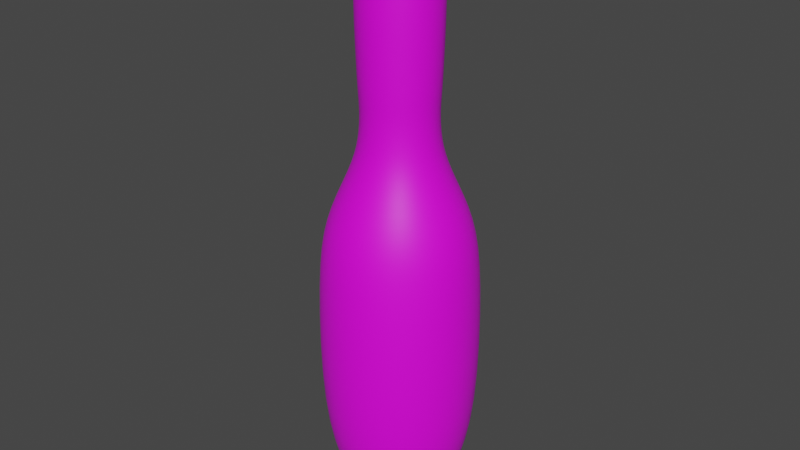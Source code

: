 # Source: bowling_pin.blend  (saved by Blender 2.92.15; exported with 4.5.12 LTS)
import bpy
from mathutils import Matrix  # noqa: F401  (used for matrix-valued properties, if any)

bpy.ops.wm.read_factory_settings(use_empty=True)
scene = bpy.context.scene
scene.name = 'Scene'

# ---- collections
col_collection = bpy.data.collections.new('Collection'); scene.collection.children.link(col_collection)

# ---- images (referenced by path relative to the original .blend; pixels are not part of the script)
import os
ASSET_DIR = os.environ.get("B2B_ASSET_DIR", "")  # directory of the original .blend (textures are referenced by path, not embedded)
HERE = os.path.dirname(os.path.abspath(__file__))  # packed textures are extracted next to this script under _unpacked/

def load_image(name, relpath, width, height, colorspace="sRGB"):
    """Load a texture the original file referenced (path relative to the .blend, or extracted next to this script)."""
    p = next((c for c in (os.path.join(HERE, relpath), os.path.join(ASSET_DIR, relpath)) if relpath and os.path.exists(c)), "")
    if p:
        img = bpy.data.images.load(p, check_existing=True)
        img.name = name
    else:  # same state as the original file: an image datablock whose file is absent (Cycles renders it pink)
        img = bpy.data.images.new(name, width, height)
        img.source = "FILE"
        img.filepath = "//" + (relpath or name)
    img.colorspace_settings.name = colorspace
    return img
img_material_001_base_color = load_image('Material.001 Base Color', '', 1024, 1024, 'sRGB')
img_material_001_base_color_001 = load_image('Material.001 Base Color.001', 'Material.001 Base Color.001.png', 1024, 1024, 'sRGB')

# ---- materials (node trees are filled in below, after node groups)
mat_material_001 = bpy.data.materials.new('Material.001')
mat_material_001.use_transparent_shadow = False

# ---- material node trees
mat_material_001.use_nodes = True; mat_material_001.node_tree.nodes.clear()
_N = mat_material_001.node_tree.nodes; _L = mat_material_001.node_tree.links
n0 = _N.new('ShaderNodeBsdfPrincipled'); n0.name = 'Principled BSDF'; n0.location = (10, 300)
n0.distribution = 'GGX'
n0.subsurface_method = 'BURLEY'
n0.inputs[3].default_value = 1.45
n0.inputs[27].default_value = (0.0, 0.0, 0.0, 1.0)
n0.inputs[28].default_value = 1.0
n1 = _N.new('ShaderNodeOutputMaterial'); n1.name = 'Material Output'; n1.location = (300, 300)
n2 = _N.new('ShaderNodeTexImage'); n2.name = 'Image Texture'; n2.location = (-280, 275)
n2.image = img_material_001_base_color
n3 = _N.new('ShaderNodeTexImage'); n3.name = 'Image Texture.001'; n3.location = (0, 0)
n3.image = img_material_001_base_color_001
_L.new(n0.outputs[0], n1.inputs[0])
_L.new(n2.outputs[0], n0.inputs[0])
n1.is_active_output = True

# ---- world
world_world = bpy.data.worlds.new('World'); scene.world = world_world
world_world.use_nodes = True; world_world.node_tree.nodes.clear()
_N = world_world.node_tree.nodes; _L = world_world.node_tree.links
n0 = _N.new('ShaderNodeOutputWorld'); n0.name = 'World Output'; n0.location = (300, 300)
n1 = _N.new('ShaderNodeBackground'); n1.name = 'Background'; n1.location = (10, 300)
n1.inputs[0].default_value = (0.05088, 0.05088, 0.05088, 1.0)
_L.new(n1.outputs[0], n0.inputs[0])
n0.is_active_output = True
world_world.color = (0.05088, 0.05088, 0.05088)
world_world.use_sun_shadow = False
world_world.sun_shadow_jitter_overblur = 0.0

# ---- meshes
me_cylinder = bpy.data.meshes.new('Cylinder')
me_cylinder.from_pydata([(-2.662e-08, 1.218, 3.753), (4.228e-08, 0.6439, 8.662), (0.2376, 1.194, 3.753), (0.1256, 0.6315, 8.662), (0.466, 1.125, 3.753), (0.2464, 0.5949, 8.662), (0.6766, 1.013, 3.753), (0.3577, 0.5354, 8.662), (0.8611, 0.8611, 3.753), (0.4553, 0.4553, 8.662), (1.013, 0.6766, 3.753), (0.5354, 0.3577, 8.662), (1.125, 0.466, 3.753), (0.5949, 0.2464, 8.662), (1.194, 0.2376, 3.753), (0.6315, 0.1256, 8.662), (1.218, 2.703e-08, 3.753), (0.6439, 1.501e-07, 8.662), (1.194, -0.2376, 3.753), (0.6315, -0.1256, 8.662), (1.125, -0.466, 3.753), (0.5949, -0.2464, 8.662), (1.013, -0.6766, 3.753), (0.5354, -0.3577, 8.662), (0.8611, -0.8611, 3.753), (0.4553, -0.4553, 8.662), (0.6766, -1.013, 3.753), (0.3577, -0.5354, 8.662), (0.466, -1.125, 3.753), (0.2464, -0.5949, 8.662), (0.2376, -1.194, 3.753), (0.1256, -0.6315, 8.662), (-4.234e-07, -1.218, 3.753), (-1.675e-07, -0.6439, 8.662), (-0.2376, -1.194, 3.753), (-0.1256, -0.6315, 8.662), (-0.466, -1.125, 3.753), (-0.2464, -0.5949, 8.662), (-0.6766, -1.013, 3.753), (-0.3577, -0.5354, 8.662), (-0.8611, -0.8611, 3.753), (-0.4553, -0.4553, 8.662), (-1.013, -0.6766, 3.753), (-0.5354, -0.3577, 8.662), (-1.125, -0.466, 3.753), (-0.5949, -0.2464, 8.662), (-1.194, -0.2376, 3.753), (-0.6315, -0.1256, 8.662), (-1.218, 1.111e-06, 3.753), (-0.6439, 7.232e-07, 8.662), (-1.194, 0.2376, 3.753), (-0.6315, 0.1256, 8.662), (-1.125, 0.466, 3.753), (-0.5949, 0.2464, 8.662), (-1.013, 0.6766, 3.753), (-0.5354, 0.3577, 8.662), (-0.8611, 0.8611, 3.753), (-0.4553, 0.4553, 8.662), (-0.6766, 1.013, 3.753), (-0.3577, 0.5354, 8.662), (-0.466, 1.125, 3.753), (-0.2464, 0.5949, 8.662), (-0.2376, 1.194, 3.753), (-0.1256, 0.6315, 8.662), (4.842e-08, 0.5896, 5.712), (0.115, 0.5783, 5.712), (0.2256, 0.5447, 5.712), (0.3276, 0.4902, 5.712), (0.4169, 0.4169, 5.712), (0.4902, 0.3276, 5.712), (0.5447, 0.2256, 5.712), (0.5783, 0.115, 5.712), (0.5896, 1.595e-07, 5.712), (0.5783, -0.115, 5.712), (0.5447, -0.2256, 5.712), (0.4902, -0.3276, 5.712), (0.4169, -0.4169, 5.712), (0.3276, -0.4902, 5.712), (0.2256, -0.5447, 5.712), (0.115, -0.5783, 5.712), (-1.437e-07, -0.5896, 5.712), (-0.115, -0.5783, 5.712), (-0.2256, -0.5447, 5.712), (-0.3276, -0.4902, 5.712), (-0.4169, -0.4169, 5.712), (-0.4902, -0.3276, 5.712), (-0.5447, -0.2256, 5.712), (-0.5783, -0.115, 5.712), (-0.5896, 6.843e-07, 5.712), (-0.5783, 0.115, 5.712), (-0.5447, 0.2256, 5.712), (-0.4902, 0.3276, 5.712), (-0.4169, 0.4169, 5.712), (-0.3276, 0.4902, 5.712), (-0.2256, 0.5447, 5.712), (-0.115, 0.5783, 5.712), (5.296e-08, 0.5549, 6.222), (0.1083, 0.5442, 6.222), (0.2123, 0.5126, 6.222), (0.3083, 0.4614, 6.222), (0.3924, 0.3924, 6.222), (0.4614, 0.3083, 6.222), (0.5126, 0.2123, 6.222), (0.5442, 0.1083, 6.222), (0.5549, 1.683e-07, 6.222), (0.5442, -0.1083, 6.222), (0.5126, -0.2123, 6.222), (0.4614, -0.3083, 6.222), (0.3924, -0.3924, 6.222), (0.3083, -0.4614, 6.222), (0.2123, -0.5126, 6.222), (0.1083, -0.5442, 6.222), (-1.278e-07, -0.5549, 6.222), (-0.1083, -0.5442, 6.222), (-0.2123, -0.5126, 6.222), (-0.3083, -0.4614, 6.222), (-0.3924, -0.3924, 6.222), (-0.4614, -0.3083, 6.222), (-0.5126, -0.2123, 6.222), (-0.5442, -0.1083, 6.222), (-0.5549, 6.622e-07, 6.222), (-0.5442, 0.1083, 6.222), (-0.5126, 0.2123, 6.222), (-0.4614, 0.3083, 6.222), (-0.3924, 0.3924, 6.222), (-0.3083, 0.4614, 6.222), (-0.2123, 0.5126, 6.222), (-0.1082, 0.5442, 6.222), (0.07664, 0.3853, 9.105), (7.09e-08, 0.3928, 9.105), (0.1503, 0.3629, 9.105), (0.2182, 0.3266, 9.105), (0.2778, 0.2778, 9.105), (0.3266, 0.2182, 9.105), (0.3629, 0.1503, 9.105), (0.3853, 0.07664, 9.105), (0.3928, 2.1e-07, 9.105), (0.3853, -0.07664, 9.105), (0.3629, -0.1503, 9.105), (0.3266, -0.2182, 9.105), (0.2778, -0.2778, 9.105), (0.2182, -0.3266, 9.105), (0.1503, -0.3629, 9.105), (0.07664, -0.3853, 9.105), (-5.71e-08, -0.3928, 9.105), (-0.07664, -0.3853, 9.105), (-0.1503, -0.3629, 9.105), (-0.2182, -0.3266, 9.105), (-0.2778, -0.2778, 9.105), (-0.3266, -0.2182, 9.105), (-0.3629, -0.1503, 9.105), (-0.3853, -0.07664, 9.105), (-0.3928, 5.596e-07, 9.105), (-0.3853, 0.07664, 9.105), (-0.3629, 0.1503, 9.105), (-0.3266, 0.2182, 9.105), (-0.2778, 0.2778, 9.105), (-0.2182, 0.3266, 9.105), (-0.1503, 0.3629, 9.105), (-0.07664, 0.3853, 9.105), (0.1514, 0.7613, 5.225), (0.297, 0.7171, 5.225), (0.4312, 0.6454, 5.225), (0.5488, 0.5488, 5.225), (0.6454, 0.4312, 5.225), (0.7171, 0.297, 5.225), (0.7613, 0.1514, 5.225), (0.7762, 1.222e-07, 5.225), (0.7613, -0.1514, 5.225), (0.7171, -0.297, 5.225), (0.6454, -0.4312, 5.225), (0.5488, -0.5488, 5.225), (0.4312, -0.6454, 5.225), (0.297, -0.7171, 5.225), (0.1514, -0.7613, 5.225), (-2.263e-07, -0.7762, 5.225), (-0.1514, -0.7613, 5.225), (-0.297, -0.7171, 5.225), (-0.4312, -0.6454, 5.225), (-0.5488, -0.5488, 5.225), (-0.6454, -0.4312, 5.225), (-0.7171, -0.297, 5.225), (-0.7613, -0.1514, 5.225), (-0.7762, 8.131e-07, 5.225), (-0.7613, 0.1514, 5.225), (-0.7171, 0.297, 5.225), (-0.6454, 0.4312, 5.225), (-0.5488, 0.5488, 5.225), (-0.4312, 0.6454, 5.225), (-0.297, 0.7171, 5.225), (-0.1514, 0.7613, 5.225), (2.663e-08, 0.7762, 5.225), (0.211, 1.061, 4.603), (0.4139, 0.9992, 4.603), (0.6009, 0.8993, 4.603), (0.7648, 0.7648, 4.603), (0.8993, 0.6009, 4.603), (0.9992, 0.4139, 4.603), (1.061, 0.211, 4.603), (1.082, 5.545e-08, 4.603), (1.061, -0.211, 4.603), (0.9992, -0.4139, 4.603), (0.8993, -0.6009, 4.603), (0.7648, -0.7648, 4.603), (0.6009, -0.8993, 4.603), (0.4139, -0.9992, 4.603), (0.211, -1.061, 4.603), (-3.628e-07, -1.082, 4.603), (-0.211, -1.061, 4.603), (-0.4139, -0.9992, 4.603), (-0.6009, -0.8993, 4.603), (-0.7648, -0.7648, 4.603), (-0.8993, -0.6009, 4.603), (-0.9992, -0.4139, 4.603), (-1.061, -0.211, 4.603), (-1.082, 1.018e-06, 4.603), (-1.061, 0.211, 4.603), (-0.9992, 0.4139, 4.603), (-0.8993, 0.6009, 4.603), (-0.7648, 0.7648, 4.603), (-0.6009, 0.8993, 4.603), (-0.4139, 0.9992, 4.603), (-0.211, 1.061, 4.603), (-1.041e-08, 1.082, 4.603), (3.767e-07, 1.218, 1.396), (0.2376, 1.194, 1.396), (0.466, 1.125, 1.396), (0.6766, 1.013, 1.396), (0.8611, 0.8611, 1.396), (1.013, 0.6766, 1.396), (1.125, 0.466, 1.396), (1.194, 0.2376, 1.396), (1.218, 2.703e-08, 1.396), (1.194, -0.2376, 1.396), (1.125, -0.466, 1.396), (1.013, -0.6766, 1.396), (0.8611, -0.8611, 1.396), (0.6766, -1.013, 1.396), (0.466, -1.125, 1.396), (0.2376, -1.194, 1.396), (-2.014e-08, -1.218, 1.396), (-0.2376, -1.194, 1.396), (-0.466, -1.125, 1.396), (-0.6766, -1.013, 1.396), (-0.8611, -0.8611, 1.396), (-1.013, -0.6766, 1.396), (-1.125, -0.466, 1.396), (-1.194, -0.2376, 1.396), (-1.218, 1.111e-06, 1.396), (-1.194, 0.2376, 1.396), (-1.125, 0.466, 1.396), (-1.013, 0.6766, 1.396), (-0.8611, 0.8611, 1.396), (-0.6766, 1.013, 1.396), (-0.466, 1.125, 1.396), (-0.2376, 1.194, 1.396), (5.084e-07, 0.9113, 0.2287), (0.1778, 0.8938, 0.2287), (0.3488, 0.842, 0.2287), (0.5063, 0.7578, 0.2287), (0.6444, 0.6444, 0.2287), (0.7578, 0.5063, 0.2287), (0.842, 0.3488, 0.2287), (0.8938, 0.1778, 0.2287), (0.9113, 9.71e-08, 0.2287), (0.8938, -0.1778, 0.2287), (0.842, -0.3488, 0.2287), (0.7578, -0.5063, 0.2287), (0.6444, -0.6444, 0.2287), (0.5063, -0.7578, 0.2287), (0.3488, -0.842, 0.2287), (0.1778, -0.8938, 0.2287), (2.115e-07, -0.9113, 0.2287), (-0.1778, -0.8938, 0.2287), (-0.3488, -0.842, 0.2287), (-0.5063, -0.7578, 0.2287), (-0.6444, -0.6444, 0.2287), (-0.7578, -0.5063, 0.2287), (-0.842, -0.3488, 0.2287), (-0.8938, -0.1778, 0.2287), (-0.9113, 9.083e-07, 0.2287), (-0.8938, 0.1778, 0.2287), (-0.842, 0.3488, 0.2287), (-0.7578, 0.5063, 0.2287), (-0.6444, 0.6444, 0.2287), (-0.5063, 0.7578, 0.2287), (-0.3488, 0.842, 0.2287), (-0.1778, 0.8938, 0.2287), (8.213e-07, 0.6068, -0.1256), (0.1184, 0.5951, -0.1256), (0.2322, 0.5606, -0.1256), (0.3371, 0.5045, -0.1256), (0.429, 0.429, -0.1256), (0.5045, 0.3371, -0.1256), (0.5606, 0.2322, -0.1256), (0.5951, 0.1184, -0.1256), (0.6068, 1.524e-07, -0.1256), (0.5951, -0.1184, -0.1256), (0.5606, -0.2322, -0.1256), (0.5045, -0.3371, -0.1256), (0.429, -0.429, -0.1256), (0.3371, -0.5045, -0.1256), (0.2322, -0.5606, -0.1256), (0.1184, -0.5951, -0.1256), (6.236e-07, -0.6068, -0.1256), (-0.1184, -0.5951, -0.1256), (-0.2322, -0.5606, -0.1256), (-0.3371, -0.5045, -0.1256), (-0.429, -0.429, -0.1256), (-0.5045, -0.3371, -0.1256), (-0.5606, -0.2322, -0.1256), (-0.5951, -0.1184, -0.1256), (-0.6067, 6.925e-07, -0.1256), (-0.5951, 0.1184, -0.1256), (-0.5606, 0.2322, -0.1256), (-0.5045, 0.3371, -0.1256), (-0.429, 0.429, -0.1256), (-0.3371, 0.5045, -0.1256), (-0.2322, 0.5606, -0.1256), (-0.1184, 0.5951, -0.1256), (5.029e-08, 0.5771, 6.496), (4.762e-08, 0.5994, 6.982), (0.1169, 0.5879, 6.982), (0.1126, 0.566, 6.496), (0.2294, 0.5538, 6.982), (0.2209, 0.5332, 6.496), (0.333, 0.4984, 6.982), (0.3206, 0.4799, 6.496), (0.4238, 0.4238, 6.982), (0.4081, 0.4081, 6.496), (0.4984, 0.333, 6.982), (0.4799, 0.3206, 6.496), (0.5538, 0.2294, 6.982), (0.5332, 0.2209, 6.496), (0.5879, 0.1169, 6.982), (0.566, 0.1126, 6.496), (0.5994, 1.592e-07, 6.982), (0.5771, 1.638e-07, 6.496), (0.5879, -0.1169, 6.982), (0.566, -0.1126, 6.496), (0.5538, -0.2294, 6.982), (0.5332, -0.2209, 6.496), (0.4984, -0.333, 6.982), (0.4799, -0.3206, 6.496), (0.4238, -0.4238, 6.982), (0.4081, -0.4081, 6.496), (0.333, -0.4984, 6.982), (0.3206, -0.4799, 6.496), (0.2294, -0.5538, 6.982), (0.2209, -0.5332, 6.496), (0.1169, -0.5879, 6.982), (0.1126, -0.566, 6.496), (-1.477e-07, -0.5994, 6.982), (-1.378e-07, -0.5771, 6.496), (-0.1169, -0.5879, 6.982), (-0.1126, -0.566, 6.496), (-0.2294, -0.5538, 6.982), (-0.2209, -0.5332, 6.496), (-0.333, -0.4984, 6.982), (-0.3206, -0.4799, 6.496), (-0.4238, -0.4238, 6.982), (-0.4081, -0.4081, 6.496), (-0.4984, -0.333, 6.982), (-0.4799, -0.3206, 6.496), (-0.5538, -0.2294, 6.982), (-0.5332, -0.2209, 6.496), (-0.5879, -0.1169, 6.982), (-0.566, -0.1126, 6.496), (-0.5994, 6.927e-07, 6.982), (-0.5771, 6.775e-07, 6.496), (-0.5879, 0.1169, 6.982), (-0.566, 0.1126, 6.496), (-0.5538, 0.2294, 6.982), (-0.5332, 0.2209, 6.496), (-0.4984, 0.333, 6.982), (-0.4799, 0.3206, 6.496), (-0.4238, 0.4238, 6.982), (-0.4081, 0.4081, 6.496), (-0.333, 0.4984, 6.982), (-0.3206, 0.4799, 6.496), (-0.2294, 0.5538, 6.982), (-0.2209, 0.5332, 6.496), (-0.1169, 0.5879, 6.982), (-0.1126, 0.566, 6.496)], [], [(321, 1, 3, 322), (322, 3, 5, 324), (324, 5, 7, 326), (326, 7, 9, 328), (328, 9, 11, 330), (330, 11, 13, 332), (332, 13, 15, 334), (334, 15, 17, 336), (336, 17, 19, 338), (338, 19, 21, 340), (340, 21, 23, 342), (342, 23, 25, 344), (344, 25, 27, 346), (346, 27, 29, 348), (348, 29, 31, 350), (350, 31, 33, 352), (352, 33, 35, 354), (354, 35, 37, 356), (356, 37, 39, 358), (358, 39, 41, 360), (360, 41, 43, 362), (362, 43, 45, 364), (364, 45, 47, 366), (366, 47, 49, 368), (368, 49, 51, 370), (370, 51, 53, 372), (372, 53, 55, 374), (374, 55, 57, 376), (376, 57, 59, 378), (15, 13, 134, 135), (378, 59, 61, 380), (380, 61, 63, 382), (30, 32, 240, 239), (190, 95, 64, 191), (189, 94, 95, 190), (188, 93, 94, 189), (187, 92, 93, 188), (186, 91, 92, 187), (185, 90, 91, 186), (184, 89, 90, 185), (183, 88, 89, 184), (182, 87, 88, 183), (181, 86, 87, 182), (180, 85, 86, 181), (179, 84, 85, 180), (178, 83, 84, 179), (177, 82, 83, 178), (176, 81, 82, 177), (175, 80, 81, 176), (174, 79, 80, 175), (173, 78, 79, 174), (172, 77, 78, 173), (171, 76, 77, 172), (170, 75, 76, 171), (169, 74, 75, 170), (168, 73, 74, 169), (167, 72, 73, 168), (166, 71, 72, 167), (165, 70, 71, 166), (164, 69, 70, 165), (163, 68, 69, 164), (162, 67, 68, 163), (161, 66, 67, 162), (160, 65, 66, 161), (191, 64, 65, 160), (95, 127, 96, 64), (94, 126, 127, 95), (93, 125, 126, 94), (92, 124, 125, 93), (91, 123, 124, 92), (90, 122, 123, 91), (89, 121, 122, 90), (88, 120, 121, 89), (87, 119, 120, 88), (86, 118, 119, 87), (85, 117, 118, 86), (84, 116, 117, 85), (83, 115, 116, 84), (82, 114, 115, 83), (81, 113, 114, 82), (80, 112, 113, 81), (79, 111, 112, 80), (78, 110, 111, 79), (77, 109, 110, 78), (76, 108, 109, 77), (75, 107, 108, 76), (74, 106, 107, 75), (73, 105, 106, 74), (72, 104, 105, 73), (71, 103, 104, 72), (70, 102, 103, 71), (69, 101, 102, 70), (68, 100, 101, 69), (67, 99, 100, 68), (66, 98, 99, 67), (65, 97, 98, 66), (64, 96, 97, 65), (128, 129, 159, 158, 157, 156, 155, 154, 153, 152, 151, 150, 149, 148, 147, 146, 145, 144, 143, 142, 141, 140, 139, 138, 137, 136, 135, 134, 133, 132, 131, 130), (33, 31, 143, 144), (51, 49, 152, 153), (7, 5, 130, 131), (25, 23, 139, 140), (43, 41, 148, 149), (61, 59, 157, 158), (17, 15, 135, 136), (35, 33, 144, 145), (53, 51, 153, 154), (9, 7, 131, 132), (27, 25, 140, 141), (45, 43, 149, 150), (63, 61, 158, 159), (19, 17, 136, 137), (37, 35, 145, 146), (55, 53, 154, 155), (11, 9, 132, 133), (29, 27, 141, 142), (47, 45, 150, 151), (3, 1, 129, 128), (1, 63, 159, 129), (21, 19, 137, 138), (39, 37, 146, 147), (57, 55, 155, 156), (13, 11, 133, 134), (31, 29, 142, 143), (49, 47, 151, 152), (5, 3, 128, 130), (23, 21, 138, 139), (41, 39, 147, 148), (59, 57, 156, 157), (223, 191, 160, 192), (192, 160, 161, 193), (193, 161, 162, 194), (194, 162, 163, 195), (195, 163, 164, 196), (196, 164, 165, 197), (197, 165, 166, 198), (198, 166, 167, 199), (199, 167, 168, 200), (200, 168, 169, 201), (201, 169, 170, 202), (202, 170, 171, 203), (203, 171, 172, 204), (204, 172, 173, 205), (205, 173, 174, 206), (206, 174, 175, 207), (207, 175, 176, 208), (208, 176, 177, 209), (209, 177, 178, 210), (210, 178, 179, 211), (211, 179, 180, 212), (212, 180, 181, 213), (213, 181, 182, 214), (214, 182, 183, 215), (215, 183, 184, 216), (216, 184, 185, 217), (217, 185, 186, 218), (218, 186, 187, 219), (219, 187, 188, 220), (220, 188, 189, 221), (221, 189, 190, 222), (222, 190, 191, 223), (62, 222, 223, 0), (60, 221, 222, 62), (58, 220, 221, 60), (56, 219, 220, 58), (54, 218, 219, 56), (52, 217, 218, 54), (50, 216, 217, 52), (48, 215, 216, 50), (46, 214, 215, 48), (44, 213, 214, 46), (42, 212, 213, 44), (40, 211, 212, 42), (38, 210, 211, 40), (36, 209, 210, 38), (34, 208, 209, 36), (32, 207, 208, 34), (30, 206, 207, 32), (28, 205, 206, 30), (26, 204, 205, 28), (24, 203, 204, 26), (22, 202, 203, 24), (20, 201, 202, 22), (18, 200, 201, 20), (16, 199, 200, 18), (14, 198, 199, 16), (12, 197, 198, 14), (10, 196, 197, 12), (8, 195, 196, 10), (6, 194, 195, 8), (4, 193, 194, 6), (2, 192, 193, 4), (0, 223, 192, 2), (243, 244, 276, 275), (48, 50, 249, 248), (4, 6, 227, 226), (22, 24, 236, 235), (40, 42, 245, 244), (58, 60, 254, 253), (14, 16, 232, 231), (32, 34, 241, 240), (50, 52, 250, 249), (6, 8, 228, 227), (24, 26, 237, 236), (42, 44, 246, 245), (60, 62, 255, 254), (16, 18, 233, 232), (34, 36, 242, 241), (52, 54, 251, 250), (8, 10, 229, 228), (26, 28, 238, 237), (44, 46, 247, 246), (0, 2, 225, 224), (62, 0, 224, 255), (18, 20, 234, 233), (36, 38, 243, 242), (54, 56, 252, 251), (10, 12, 230, 229), (28, 30, 239, 238), (46, 48, 248, 247), (2, 4, 226, 225), (20, 22, 235, 234), (38, 40, 244, 243), (56, 58, 253, 252), (12, 14, 231, 230), (278, 279, 311, 310), (230, 231, 263, 262), (244, 245, 277, 276), (231, 232, 264, 263), (245, 246, 278, 277), (232, 233, 265, 264), (246, 247, 279, 278), (233, 234, 266, 265), (247, 248, 280, 279), (234, 235, 267, 266), (248, 249, 281, 280), (235, 236, 268, 267), (249, 250, 282, 281), (236, 237, 269, 268), (250, 251, 283, 282), (237, 238, 270, 269), (224, 225, 257, 256), (251, 252, 284, 283), (238, 239, 271, 270), (225, 226, 258, 257), (252, 253, 285, 284), (239, 240, 272, 271), (226, 227, 259, 258), (253, 254, 286, 285), (240, 241, 273, 272), (227, 228, 260, 259), (254, 255, 287, 286), (241, 242, 274, 273), (228, 229, 261, 260), (255, 224, 256, 287), (242, 243, 275, 274), (229, 230, 262, 261), (288, 289, 290, 291, 292, 293, 294, 295, 296, 297, 298, 299, 300, 301, 302, 303, 304, 305, 306, 307, 308, 309, 310, 311, 312, 313, 314, 315, 316, 317, 318, 319), (265, 266, 298, 297), (279, 280, 312, 311), (266, 267, 299, 298), (280, 281, 313, 312), (267, 268, 300, 299), (281, 282, 314, 313), (268, 269, 301, 300), (282, 283, 315, 314), (269, 270, 302, 301), (256, 257, 289, 288), (283, 284, 316, 315), (270, 271, 303, 302), (257, 258, 290, 289), (284, 285, 317, 316), (271, 272, 304, 303), (258, 259, 291, 290), (285, 286, 318, 317), (272, 273, 305, 304), (259, 260, 292, 291), (286, 287, 319, 318), (273, 274, 306, 305), (260, 261, 293, 292), (287, 256, 288, 319), (274, 275, 307, 306), (261, 262, 294, 293), (275, 276, 308, 307), (262, 263, 295, 294), (276, 277, 309, 308), (263, 264, 296, 295), (277, 278, 310, 309), (264, 265, 297, 296), (127, 383, 320, 96), (383, 382, 321, 320), (126, 381, 383, 127), (381, 380, 382, 383), (125, 379, 381, 126), (379, 378, 380, 381), (124, 377, 379, 125), (377, 376, 378, 379), (123, 375, 377, 124), (375, 374, 376, 377), (122, 373, 375, 123), (373, 372, 374, 375), (121, 371, 373, 122), (371, 370, 372, 373), (120, 369, 371, 121), (369, 368, 370, 371), (119, 367, 369, 120), (367, 366, 368, 369), (118, 365, 367, 119), (365, 364, 366, 367), (117, 363, 365, 118), (363, 362, 364, 365), (116, 361, 363, 117), (361, 360, 362, 363), (115, 359, 361, 116), (359, 358, 360, 361), (114, 357, 359, 115), (357, 356, 358, 359), (113, 355, 357, 114), (355, 354, 356, 357), (112, 353, 355, 113), (353, 352, 354, 355), (111, 351, 353, 112), (351, 350, 352, 353), (110, 349, 351, 111), (349, 348, 350, 351), (109, 347, 349, 110), (347, 346, 348, 349), (108, 345, 347, 109), (345, 344, 346, 347), (107, 343, 345, 108), (343, 342, 344, 345), (106, 341, 343, 107), (341, 340, 342, 343), (105, 339, 341, 106), (339, 338, 340, 341), (104, 337, 339, 105), (337, 336, 338, 339), (103, 335, 337, 104), (335, 334, 336, 337), (102, 333, 335, 103), (333, 332, 334, 335), (101, 331, 333, 102), (331, 330, 332, 333), (100, 329, 331, 101), (329, 328, 330, 331), (99, 327, 329, 100), (327, 326, 328, 329), (98, 325, 327, 99), (325, 324, 326, 327), (97, 323, 325, 98), (323, 322, 324, 325), (96, 320, 323, 97), (320, 321, 322, 323), (382, 63, 1, 321)])
me_cylinder.polygons.foreach_set('use_smooth', [True] * 354)
_uv = me_cylinder.uv_layers.new(name='UVMap')
_uv.uv.foreach_set('vector', [0.2587, 0.8128, 0.261, 0.9331, 0.2396, 0.9331, 0.2387, 0.8128, 0.2387, 0.8128, 0.2396, 0.9331, 0.2177, 0.9331, 0.2184, 0.8128, 0.2184, 0.8128, 0.2177, 0.9331, 0.1963, 0.9331, 0.1984, 0.8129, 0.1984, 0.8129, 0.1963, 0.9331, 0.1761, 0.9332, 0.1797, 0.8129, 0.1797, 0.8129, 0.1761, 0.9332, 0.158, 0.9333, 0.1627, 0.8131, 0.1561, 0.8178, 0.158, 0.9383, 0.1425, 0.9376, 0.1418, 0.8172, 0.1418, 0.8172, 0.1425, 0.9376, 0.1244, 0.9369, 0.1249, 0.8165, 0.1249, 0.8165, 0.1244, 0.9369, 0.1042, 0.9361, 0.1061, 0.8158, 0.1061, 0.8158, 0.1042, 0.9361, 0.08278, 0.9353, 0.08616, 0.8151, 0.08616, 0.8151, 0.08278, 0.9353, 0.06094, 0.9346, 0.06583, 0.8144, 0.06583, 0.8144, 0.06094, 0.9346, 0.03952, 0.9339, 0.04589, 0.8138, 0.04589, 0.8138, 0.03952, 0.9339, 0.01935, 0.9333, 0.02711, 0.8132, 0.02711, 0.8132, 0.01935, 0.9333, 0.001186, 0.9327, 0.01021, 0.8127, 0.8526, 0.1265, 0.8586, 0.2468, 0.8431, 0.2466, 0.8382, 0.1264, 0.8382, 0.1264, 0.8431, 0.2466, 0.825, 0.2465, 0.8213, 0.1263, 0.8213, 0.1263, 0.825, 0.2465, 0.8048, 0.2465, 0.8025, 0.1262, 0.8025, 0.1262, 0.8048, 0.2465, 0.7833, 0.2464, 0.7826, 0.1262, 0.7826, 0.1262, 0.7833, 0.2464, 0.7615, 0.2464, 0.7622, 0.1262, 0.7622, 0.1262, 0.7615, 0.2464, 0.7401, 0.2465, 0.7423, 0.1262, 0.7423, 0.1262, 0.7401, 0.2465, 0.7199, 0.2465, 0.7235, 0.1263, 0.7235, 0.1263, 0.7199, 0.2465, 0.7017, 0.2466, 0.7066, 0.1264, 0.7066, 0.1264, 0.7017, 0.2466, 0.6863, 0.2468, 0.6922, 0.1265, 0.8635, 0.1203, 0.8586, 0.0, 0.8767, 0.0001043, 0.8804, 0.1204, 0.8804, 0.1204, 0.8767, 0.0001043, 0.8969, 0.0001761, 0.8992, 0.1204, 0.8992, 0.1204, 0.8969, 0.0001761, 0.9184, 0.0002128, 0.9191, 0.1205, 0.9191, 0.1205, 0.9184, 0.0002128, 0.9402, 0.0002128, 0.9395, 0.1205, 0.9395, 0.1205, 0.9402, 0.0002128, 0.9616, 0.0001761, 0.9594, 0.1204, 0.9594, 0.1204, 0.9616, 0.0001761, 0.9818, 0.0001043, 0.9782, 0.1204, 0.9782, 0.1204, 0.9818, 0.0001043, 1.0, 0.0, 0.9951, 0.1203, 0.7479, 0.8569, 0.7277, 0.8485, 0.7482, 0.8102, 0.7605, 0.8153, 0.3088, 0.8131, 0.3148, 0.9333, 0.2994, 0.9332, 0.2944, 0.8129, 0.2944, 0.8129, 0.2994, 0.9332, 0.2812, 0.9331, 0.2775, 0.8129, 0.407, 0.3874, 0.4452, 0.3875, 0.4452, 0.5563, 0.407, 0.5562, 0.2918, 0.6867, 0.2766, 0.7219, 0.2581, 0.7219, 0.2675, 0.6866, 0.06782, 0.123, 0.0963, 0.1382, 0.08865, 0.1567, 0.05774, 0.1473, 0.08245, 0.1011, 0.1074, 0.1216, 0.0963, 0.1382, 0.06782, 0.123, 0.1011, 0.08245, 0.1216, 0.1074, 0.1074, 0.1216, 0.08245, 0.1011, 0.9683, 0.2466, 0.9589, 0.2114, 0.9774, 0.2113, 0.9926, 0.2465, 0.9425, 0.2466, 0.9393, 0.2114, 0.9589, 0.2114, 0.9683, 0.2466, 0.9161, 0.2466, 0.9193, 0.2114, 0.9393, 0.2114, 0.9425, 0.2466, 0.8903, 0.2466, 0.8997, 0.2114, 0.9193, 0.2114, 0.9161, 0.2466, 0.866, 0.2465, 0.8812, 0.2113, 0.8997, 0.2114, 0.8903, 0.2466, 0.2497, 0.06782, 0.2344, 0.0963, 0.2159, 0.08865, 0.2253, 0.05774, 0.2716, 0.08245, 0.2511, 0.1074, 0.2344, 0.0963, 0.2497, 0.06782, 0.2902, 0.1011, 0.2652, 0.1216, 0.2511, 0.1074, 0.2716, 0.08245, 0.7334, 4.414e-05, 0.7428, 0.03525, 0.7243, 0.03531, 0.7091, 0.0001307, 0.7593, 0.0, 0.7624, 0.03521, 0.7428, 0.03525, 0.7334, 4.414e-05, 0.7856, 0.0, 0.7824, 0.03521, 0.7624, 0.03521, 0.7593, 0.0, 0.8114, 4.417e-05, 0.802, 0.03525, 0.7824, 0.03521, 0.7856, 0.0, 0.8358, 0.0001308, 0.8205, 0.03531, 0.802, 0.03525, 0.8114, 4.417e-05, 0.3048, 0.2497, 0.2763, 0.2344, 0.284, 0.2159, 0.3149, 0.2253, 0.2902, 0.2716, 0.2652, 0.2511, 0.2763, 0.2344, 0.3048, 0.2497, 0.2716, 0.2902, 0.2511, 0.2652, 0.2652, 0.2511, 0.2902, 0.2716, 0.04135, 0.6874, 0.04951, 0.7229, 0.03104, 0.7223, 0.01703, 0.6866, 0.06717, 0.6882, 0.06912, 0.7235, 0.04951, 0.7229, 0.04135, 0.6874, 0.09349, 0.6891, 0.08912, 0.7242, 0.06912, 0.7235, 0.06717, 0.6882, 0.1193, 0.6901, 0.1087, 0.7249, 0.08912, 0.7242, 0.09349, 0.6891, 0.1436, 0.691, 0.1272, 0.7256, 0.1087, 0.7249, 0.1193, 0.6901, 0.123, 0.3048, 0.1382, 0.2763, 0.1567, 0.284, 0.1473, 0.3149, 0.1011, 0.2902, 0.1216, 0.2652, 0.1382, 0.2763, 0.123, 0.3048, 0.08245, 0.2716, 0.1074, 0.2511, 0.1216, 0.2652, 0.1011, 0.2902, 0.1895, 0.6867, 0.1989, 0.7219, 0.1804, 0.722, 0.1651, 0.6868, 0.2153, 0.6866, 0.2185, 0.7219, 0.1989, 0.7219, 0.1895, 0.6867, 0.2416, 0.6866, 0.2385, 0.7218, 0.2185, 0.7219, 0.2153, 0.6866, 0.2675, 0.6866, 0.2581, 0.7219, 0.2385, 0.7218, 0.2416, 0.6866, 0.2766, 0.7219, 0.2738, 0.7585, 0.2564, 0.7584, 0.2581, 0.7219, 0.2932, 0.722, 0.2895, 0.7585, 0.2738, 0.7585, 0.2766, 0.7219, 0.3074, 0.7221, 0.3028, 0.7586, 0.2895, 0.7585, 0.2932, 0.722, 0.9774, 0.2113, 0.9746, 0.1748, 0.9902, 0.1747, 0.994, 0.2112, 0.9589, 0.2114, 0.9572, 0.1748, 0.9746, 0.1748, 0.9774, 0.2113, 0.9393, 0.2114, 0.9387, 0.1749, 0.9572, 0.1748, 0.9589, 0.2114, 0.9193, 0.2114, 0.9199, 0.1749, 0.9387, 0.1749, 0.9393, 0.2114, 0.8997, 0.2114, 0.9014, 0.1748, 0.9199, 0.1749, 0.9193, 0.2114, 0.8812, 0.2113, 0.884, 0.1748, 0.9014, 0.1748, 0.8997, 0.2114, 0.8645, 0.2112, 0.8684, 0.1747, 0.884, 0.1748, 0.8812, 0.2113, 0.7077, 0.03541, 0.7115, 0.07196, 0.6982, 0.07208, 0.6935, 0.03553, 0.7243, 0.03531, 0.7271, 0.07187, 0.7115, 0.07196, 0.7077, 0.03541, 0.7428, 0.03525, 0.7445, 0.07181, 0.7271, 0.07187, 0.7243, 0.03531, 0.7624, 0.03521, 0.763, 0.07178, 0.7445, 0.07181, 0.7428, 0.03525, 0.7824, 0.03521, 0.7818, 0.07178, 0.763, 0.07178, 0.7624, 0.03521, 0.802, 0.03525, 0.8003, 0.07181, 0.7818, 0.07178, 0.7824, 0.03521, 0.8205, 0.03531, 0.8177, 0.07187, 0.8003, 0.07181, 0.802, 0.03525, 0.8372, 0.03541, 0.8334, 0.07196, 0.8177, 0.07187, 0.8205, 0.03531, 0.01441, 0.7218, 0.01696, 0.7585, 0.003651, 0.7582, 0.0002638, 0.7215, 0.03104, 0.7223, 0.03261, 0.7589, 0.01696, 0.7585, 0.01441, 0.7218, 0.04951, 0.7229, 0.05, 0.7595, 0.03261, 0.7589, 0.03104, 0.7223, 0.06912, 0.7235, 0.06846, 0.7601, 0.05, 0.7595, 0.04951, 0.7229, 0.08912, 0.7242, 0.08727, 0.7607, 0.06846, 0.7601, 0.06912, 0.7235, 0.1087, 0.7249, 0.1057, 0.7614, 0.08727, 0.7607, 0.08912, 0.7242, 0.1272, 0.7256, 0.1231, 0.7621, 0.1057, 0.7614, 0.1087, 0.7249, 0.1438, 0.7263, 0.1388, 0.7627, 0.1231, 0.7621, 0.1272, 0.7256, 0.158, 0.7269, 0.1521, 0.7633, 0.1388, 0.7627, 0.1438, 0.7263, 0.1804, 0.722, 0.1832, 0.7585, 0.1676, 0.7586, 0.1637, 0.7221, 0.1989, 0.7219, 0.2006, 0.7585, 0.1832, 0.7585, 0.1804, 0.722, 0.2185, 0.7219, 0.2191, 0.7584, 0.2006, 0.7585, 0.1989, 0.7219, 0.2385, 0.7218, 0.2379, 0.7584, 0.2191, 0.7584, 0.2185, 0.7219, 0.2581, 0.7219, 0.2564, 0.7584, 0.2379, 0.7584, 0.2385, 0.7218, 0.7126, 0.7569, 0.7126, 0.7436, 0.7152, 0.7305, 0.7203, 0.7182, 0.7277, 0.7071, 0.7371, 0.6977, 0.7482, 0.6903, 0.7605, 0.6852, 0.7736, 0.6826, 0.7869, 0.6826, 0.8, 0.6852, 0.8123, 0.6903, 0.8234, 0.6977, 0.8328, 0.7071, 0.8402, 0.7182, 0.8453, 0.7305, 0.8479, 0.7436, 0.8479, 0.7569, 0.8453, 0.77, 0.8402, 0.7823, 0.8328, 0.7934, 0.8234, 0.8028, 0.8123, 0.8102, 0.8, 0.8153, 0.7869, 0.8179, 0.7736, 0.8179, 0.7605, 0.8153, 0.7482, 0.8102, 0.7371, 0.8028, 0.7277, 0.7934, 0.7203, 0.7823, 0.7152, 0.77, 0.8912, 0.7612, 0.8869, 0.7826, 0.8453, 0.77, 0.8479, 0.7569, 0.7693, 0.6393, 0.7912, 0.6393, 0.7869, 0.6826, 0.7736, 0.6826, 0.6819, 0.8028, 0.6736, 0.7826, 0.7152, 0.77, 0.7203, 0.7823, 0.851, 0.8364, 0.8328, 0.8485, 0.8123, 0.8102, 0.8234, 0.8028, 0.851, 0.6641, 0.8664, 0.6795, 0.8328, 0.7071, 0.8234, 0.6977, 0.6819, 0.6977, 0.6941, 0.6795, 0.7277, 0.7071, 0.7203, 0.7182, 0.7693, 0.8612, 0.7479, 0.8569, 0.7605, 0.8153, 0.7736, 0.8179, 0.8912, 0.7393, 0.8912, 0.7612, 0.8479, 0.7569, 0.8479, 0.7436, 0.7479, 0.6436, 0.7693, 0.6393, 0.7736, 0.6826, 0.7605, 0.6852, 0.6941, 0.821, 0.6819, 0.8028, 0.7203, 0.7823, 0.7277, 0.7934, 0.8664, 0.821, 0.851, 0.8364, 0.8234, 0.8028, 0.8328, 0.7934, 0.8328, 0.6519, 0.851, 0.6641, 0.8234, 0.6977, 0.8123, 0.6903, 0.6736, 0.7179, 0.6819, 0.6977, 0.7203, 0.7182, 0.7152, 0.7305, 0.7912, 0.8612, 0.7693, 0.8612, 0.7736, 0.8179, 0.7869, 0.8179, 0.8869, 0.7179, 0.8912, 0.7393, 0.8479, 0.7436, 0.8453, 0.7305, 0.7277, 0.6519, 0.7479, 0.6436, 0.7605, 0.6852, 0.7482, 0.6903, 0.7095, 0.8364, 0.6941, 0.821, 0.7277, 0.7934, 0.7371, 0.8028, 0.8785, 0.8028, 0.8664, 0.821, 0.8328, 0.7934, 0.8402, 0.7823, 0.8126, 0.6436, 0.8328, 0.6519, 0.8123, 0.6903, 0.8, 0.6852, 0.6693, 0.7612, 0.6693, 0.7393, 0.7126, 0.7436, 0.7126, 0.7569, 0.6693, 0.7393, 0.6736, 0.7179, 0.7152, 0.7305, 0.7126, 0.7436, 0.8126, 0.8569, 0.7912, 0.8612, 0.7869, 0.8179, 0.8, 0.8153, 0.8785, 0.6977, 0.8869, 0.7179, 0.8453, 0.7305, 0.8402, 0.7182, 0.7095, 0.6641, 0.7277, 0.6519, 0.7482, 0.6903, 0.7371, 0.6977, 0.7277, 0.8485, 0.7095, 0.8364, 0.7371, 0.8028, 0.7482, 0.8102, 0.8869, 0.7826, 0.8785, 0.8028, 0.8402, 0.7823, 0.8453, 0.77, 0.7912, 0.6393, 0.8126, 0.6436, 0.8, 0.6852, 0.7869, 0.6826, 0.6736, 0.7826, 0.6693, 0.7612, 0.7126, 0.7569, 0.7152, 0.77, 0.8328, 0.8485, 0.8126, 0.8569, 0.8, 0.8153, 0.8123, 0.8102, 0.8664, 0.6795, 0.8785, 0.6977, 0.8402, 0.7182, 0.8328, 0.7071, 0.6941, 0.6795, 0.7095, 0.6641, 0.7371, 0.6977, 0.7277, 0.7071, 0.0, 0.168, 0.0526, 0.1731, 0.0526, 0.1995, 0.0, 0.2047, 0.0, 0.2047, 0.0526, 0.1995, 0.05774, 0.2253, 0.00716, 0.2407, 0.00716, 0.2407, 0.05774, 0.2253, 0.06782, 0.2497, 0.0212, 0.2746, 0.0212, 0.2746, 0.06782, 0.2497, 0.08245, 0.2716, 0.04159, 0.3051, 0.04159, 0.3051, 0.08245, 0.2716, 0.1011, 0.2902, 0.06755, 0.331, 0.06755, 0.331, 0.1011, 0.2902, 0.123, 0.3048, 0.09806, 0.3514, 0.09806, 0.3514, 0.123, 0.3048, 0.1473, 0.3149, 0.132, 0.3655, 0.132, 0.3655, 0.1473, 0.3149, 0.1731, 0.32, 0.168, 0.3726, 0.168, 0.3726, 0.1731, 0.32, 0.1995, 0.32, 0.2047, 0.3726, 0.2047, 0.3726, 0.1995, 0.32, 0.2253, 0.3149, 0.2407, 0.3655, 0.2407, 0.3655, 0.2253, 0.3149, 0.2497, 0.3048, 0.2746, 0.3514, 0.2746, 0.3514, 0.2497, 0.3048, 0.2716, 0.2902, 0.3051, 0.331, 0.3051, 0.331, 0.2716, 0.2902, 0.2902, 0.2716, 0.331, 0.3051, 0.331, 0.3051, 0.2902, 0.2716, 0.3048, 0.2497, 0.3514, 0.2746, 0.3514, 0.2746, 0.3048, 0.2497, 0.3149, 0.2253, 0.3655, 0.2407, 0.3655, 0.2407, 0.3149, 0.2253, 0.32, 0.1995, 0.3726, 0.2047, 0.3726, 0.2047, 0.32, 0.1995, 0.32, 0.1731, 0.3726, 0.168, 0.3726, 0.168, 0.32, 0.1731, 0.3149, 0.1473, 0.3655, 0.132, 0.3655, 0.132, 0.3149, 0.1473, 0.3048, 0.123, 0.3514, 0.09806, 0.3514, 0.09806, 0.3048, 0.123, 0.2902, 0.1011, 0.331, 0.06755, 0.331, 0.06755, 0.2902, 0.1011, 0.2716, 0.08245, 0.3051, 0.04159, 0.3051, 0.04159, 0.2716, 0.08245, 0.2497, 0.06782, 0.2746, 0.0212, 0.2746, 0.0212, 0.2497, 0.06782, 0.2253, 0.05774, 0.2407, 0.00716, 0.2407, 0.00716, 0.2253, 0.05774, 0.1995, 0.0526, 0.2047, 0.0, 0.2047, 0.0, 0.1995, 0.0526, 0.1731, 0.0526, 0.168, 0.0, 0.168, 0.0, 0.1731, 0.0526, 0.1473, 0.05774, 0.132, 0.00716, 0.132, 0.00716, 0.1473, 0.05774, 0.123, 0.06782, 0.09806, 0.0212, 0.09806, 0.0212, 0.123, 0.06782, 0.1011, 0.08245, 0.06755, 0.04159, 0.06755, 0.04159, 0.1011, 0.08245, 0.08245, 0.1011, 0.04159, 0.06755, 0.04159, 0.06755, 0.08245, 0.1011, 0.06782, 0.123, 0.0212, 0.09806, 0.0212, 0.09806, 0.06782, 0.123, 0.05774, 0.1473, 0.00716, 0.132, 0.00716, 0.132, 0.05774, 0.1473, 0.0526, 0.1731, 0.0, 0.168, 0.4362, 0.701, 0.4473, 0.6399, 0.4812, 0.6401, 0.4744, 0.7011, 0.4019, 0.7008, 0.4168, 0.6398, 0.4473, 0.6399, 0.4362, 0.701, 0.3726, 0.7005, 0.3909, 0.6395, 0.4168, 0.6398, 0.4019, 0.7008, 0.7037, 0.5781, 0.7148, 0.6391, 0.6843, 0.6393, 0.6693, 0.5783, 0.7419, 0.578, 0.7487, 0.639, 0.7148, 0.6391, 0.7037, 0.5781, 0.7824, 0.5779, 0.7847, 0.639, 0.7487, 0.639, 0.7419, 0.578, 0.8237, 0.5779, 0.8214, 0.639, 0.7847, 0.639, 0.7824, 0.5779, 0.8642, 0.578, 0.8574, 0.639, 0.8214, 0.639, 0.8237, 0.5779, 0.9024, 0.5781, 0.8913, 0.6391, 0.8574, 0.639, 0.8642, 0.578, 0.9368, 0.5783, 0.9218, 0.6393, 0.8913, 0.6391, 0.9024, 0.5781, 0.6401, 0.3872, 0.6251, 0.3261, 0.6511, 0.3259, 0.6693, 0.3869, 0.6057, 0.3874, 0.5946, 0.3263, 0.6251, 0.3261, 0.6401, 0.3872, 0.5676, 0.3875, 0.5607, 0.3264, 0.5946, 0.3263, 0.6057, 0.3874, 0.527, 0.3876, 0.5247, 0.3265, 0.5607, 0.3264, 0.5676, 0.3875, 0.4857, 0.3876, 0.488, 0.3265, 0.5247, 0.3265, 0.527, 0.3876, 0.4452, 0.3875, 0.452, 0.3264, 0.488, 0.3265, 0.4857, 0.3876, 0.407, 0.3874, 0.4181, 0.3263, 0.452, 0.3264, 0.4452, 0.3875, 0.3726, 0.3872, 0.3876, 0.3261, 0.4181, 0.3263, 0.407, 0.3874, 0.625, 0.2967, 0.686, 0.2817, 0.6863, 0.3077, 0.6253, 0.3259, 0.6248, 0.2623, 0.6859, 0.2512, 0.686, 0.2817, 0.625, 0.2967, 0.6247, 0.2242, 0.6857, 0.2173, 0.6859, 0.2512, 0.6248, 0.2623, 0.6246, 0.1836, 0.6857, 0.1813, 0.6857, 0.2173, 0.6247, 0.2242, 0.6246, 0.1423, 0.6857, 0.1446, 0.6857, 0.1813, 0.6246, 0.1836, 0.6247, 0.1018, 0.6857, 0.1086, 0.6857, 0.1446, 0.6246, 0.1423, 0.6248, 0.06358, 0.6859, 0.0747, 0.6857, 0.1086, 0.6247, 0.1018, 0.625, 0.02922, 0.686, 0.04419, 0.6859, 0.0747, 0.6248, 0.06358, 0.6253, 0.0, 0.6863, 0.01824, 0.686, 0.04419, 0.625, 0.02922, 0.635, 0.701, 0.6238, 0.6399, 0.6544, 0.6398, 0.6693, 0.7008, 0.5968, 0.7011, 0.5899, 0.6401, 0.6238, 0.6399, 0.635, 0.701, 0.5562, 0.7012, 0.5539, 0.6401, 0.5899, 0.6401, 0.5968, 0.7011, 0.5149, 0.7012, 0.5172, 0.6401, 0.5539, 0.6401, 0.5562, 0.7012, 0.4744, 0.7011, 0.4812, 0.6401, 0.5172, 0.6401, 0.5149, 0.7012, 0.5676, 0.5563, 0.6057, 0.5562, 0.5807, 0.6394, 0.5522, 0.6395, 0.8642, 0.578, 0.8237, 0.5779, 0.8237, 0.4091, 0.8642, 0.4092, 0.5562, 0.7012, 0.5968, 0.7011, 0.5968, 0.8699, 0.5562, 0.87, 0.6247, 0.2242, 0.6248, 0.2623, 0.456, 0.2623, 0.4559, 0.2242, 0.6057, 0.3874, 0.6401, 0.3872, 0.6401, 0.556, 0.6057, 0.5562, 0.3726, 0.7005, 0.4019, 0.7008, 0.4019, 0.8696, 0.3726, 0.8693, 0.6248, 0.06358, 0.6247, 0.1018, 0.4559, 0.1018, 0.456, 0.06358, 0.4452, 0.3875, 0.4857, 0.3876, 0.4857, 0.5564, 0.4452, 0.5563, 0.8237, 0.5779, 0.7824, 0.5779, 0.7824, 0.4091, 0.8237, 0.4091, 0.5968, 0.7011, 0.635, 0.701, 0.635, 0.8698, 0.5968, 0.8699, 0.6248, 0.2623, 0.625, 0.2967, 0.4562, 0.2967, 0.456, 0.2623, 0.966, 0.5785, 0.9368, 0.5783, 0.9368, 0.4095, 0.966, 0.4098, 0.4019, 0.7008, 0.4362, 0.701, 0.4362, 0.8698, 0.4019, 0.8696, 0.6247, 0.1018, 0.6246, 0.1423, 0.4558, 0.1423, 0.4559, 0.1018, 0.4857, 0.3876, 0.527, 0.3876, 0.527, 0.5564, 0.4857, 0.5564, 0.7824, 0.5779, 0.7419, 0.578, 0.7419, 0.4092, 0.7824, 0.4091, 0.635, 0.701, 0.6693, 0.7008, 0.6693, 0.8696, 0.635, 0.8698, 0.625, 0.2967, 0.6253, 0.3259, 0.4565, 0.3259, 0.4562, 0.2967, 0.9368, 0.5783, 0.9024, 0.5781, 0.9024, 0.4093, 0.9368, 0.4095, 0.4744, 0.7011, 0.5149, 0.7012, 0.5149, 0.87, 0.4744, 0.8699, 0.4362, 0.701, 0.4744, 0.7011, 0.4744, 0.8699, 0.4362, 0.8698, 0.6246, 0.1423, 0.6246, 0.1836, 0.4558, 0.1836, 0.4558, 0.1423, 0.527, 0.3876, 0.5676, 0.3875, 0.5676, 0.5563, 0.527, 0.5564, 0.7419, 0.578, 0.7037, 0.5781, 0.7037, 0.4093, 0.7419, 0.4092, 0.6253, 0.0, 0.625, 0.02922, 0.4562, 0.02922, 0.4565, 0.0, 0.3726, 0.3872, 0.407, 0.3874, 0.407, 0.5562, 0.3726, 0.556, 0.9024, 0.5781, 0.8642, 0.578, 0.8642, 0.4092, 0.9024, 0.4093, 0.5149, 0.7012, 0.5562, 0.7012, 0.5562, 0.87, 0.5149, 0.87, 0.6246, 0.1836, 0.6247, 0.2242, 0.4559, 0.2242, 0.4558, 0.1836, 0.5676, 0.3875, 0.6057, 0.3874, 0.6057, 0.5562, 0.5676, 0.5563, 0.7037, 0.5781, 0.6693, 0.5783, 0.6693, 0.4095, 0.7037, 0.4093, 0.625, 0.02922, 0.6248, 0.06358, 0.456, 0.06358, 0.4562, 0.02922, 0.2314, 0.6688, 0.2028, 0.6806, 0.1875, 0.6301, 0.2065, 0.6223, 0.4562, 0.02922, 0.456, 0.06358, 0.3728, 0.08859, 0.3729, 0.06288, 0.6057, 0.5562, 0.6401, 0.556, 0.6064, 0.6392, 0.5807, 0.6394, 0.456, 0.06358, 0.4559, 0.1018, 0.3727, 0.1172, 0.3728, 0.08859, 0.966, 0.4098, 0.9368, 0.4095, 0.9031, 0.3262, 0.925, 0.3264, 0.4559, 0.1018, 0.4558, 0.1423, 0.3726, 0.1475, 0.3727, 0.1172, 0.9368, 0.4095, 0.9024, 0.4093, 0.8774, 0.3261, 0.9031, 0.3262, 0.4558, 0.1423, 0.4558, 0.1836, 0.3726, 0.1784, 0.3726, 0.1475, 0.9024, 0.4093, 0.8642, 0.4092, 0.8488, 0.326, 0.8774, 0.3261, 0.4558, 0.1836, 0.4559, 0.2242, 0.3727, 0.2088, 0.3726, 0.1784, 0.8642, 0.4092, 0.8237, 0.4091, 0.8185, 0.3259, 0.8488, 0.326, 0.4559, 0.2242, 0.456, 0.2623, 0.3728, 0.2373, 0.3727, 0.2088, 0.8237, 0.4091, 0.7824, 0.4091, 0.7876, 0.3259, 0.8185, 0.3259, 0.456, 0.2623, 0.4562, 0.2967, 0.3729, 0.263, 0.3728, 0.2373, 0.7824, 0.4091, 0.7419, 0.4092, 0.7573, 0.326, 0.7876, 0.3259, 0.4562, 0.2967, 0.4565, 0.3259, 0.3731, 0.2849, 0.3729, 0.263, 0.4744, 0.8699, 0.5149, 0.87, 0.5201, 0.9532, 0.4898, 0.9531, 0.7419, 0.4092, 0.7037, 0.4093, 0.7287, 0.3261, 0.7573, 0.326, 0.3726, 0.556, 0.407, 0.5562, 0.432, 0.6394, 0.4063, 0.6392, 0.5149, 0.87, 0.5562, 0.87, 0.551, 0.9532, 0.5201, 0.9532, 0.7037, 0.4093, 0.6693, 0.4095, 0.703, 0.3262, 0.7287, 0.3261, 0.407, 0.5562, 0.4452, 0.5563, 0.4606, 0.6395, 0.432, 0.6394, 0.5562, 0.87, 0.5968, 0.8699, 0.5814, 0.9531, 0.551, 0.9532, 0.3726, 0.8693, 0.4019, 0.8696, 0.4355, 0.9529, 0.4136, 0.9527, 0.4452, 0.5563, 0.4857, 0.5564, 0.4909, 0.6395, 0.4606, 0.6395, 0.5968, 0.8699, 0.635, 0.8698, 0.61, 0.953, 0.5814, 0.9531, 0.4019, 0.8696, 0.4362, 0.8698, 0.4612, 0.953, 0.4355, 0.9529, 0.4857, 0.5564, 0.527, 0.5564, 0.5218, 0.6395, 0.4909, 0.6395, 0.635, 0.8698, 0.6693, 0.8696, 0.6357, 0.9529, 0.61, 0.953, 0.4362, 0.8698, 0.4744, 0.8699, 0.4898, 0.9531, 0.4612, 0.953, 0.527, 0.5564, 0.5676, 0.5563, 0.5522, 0.6395, 0.5218, 0.6395, 0.4565, 0.0, 0.4562, 0.02922, 0.3729, 0.06288, 0.3731, 0.04101, 0.05247, 0.5399, 0.05247, 0.5193, 0.05649, 0.4991, 0.06437, 0.4801, 0.07581, 0.463, 0.09037, 0.4484, 0.1075, 0.437, 0.1265, 0.4291, 0.1467, 0.4251, 0.1673, 0.4251, 0.1875, 0.4291, 0.2065, 0.437, 0.2236, 0.4484, 0.2382, 0.463, 0.2496, 0.4801, 0.2575, 0.4991, 0.2615, 0.5193, 0.2615, 0.5399, 0.2575, 0.5601, 0.2496, 0.5791, 0.2382, 0.5963, 0.2236, 0.6108, 0.2065, 0.6223, 0.1875, 0.6301, 0.1673, 0.6341, 0.1467, 0.6341, 0.1265, 0.6301, 0.1075, 0.6223, 0.09037, 0.6108, 0.07581, 0.5963, 0.06437, 0.5791, 0.05649, 0.5601, 0.1725, 0.3726, 0.2028, 0.3787, 0.1875, 0.4291, 0.1673, 0.4251, 0.2028, 0.6806, 0.1725, 0.6866, 0.1673, 0.6341, 0.1875, 0.6301, 0.2028, 0.3787, 0.2314, 0.3905, 0.2065, 0.437, 0.1875, 0.4291, 0.1725, 0.6866, 0.1415, 0.6866, 0.1467, 0.6341, 0.1673, 0.6341, 0.2314, 0.3905, 0.2571, 0.4077, 0.2236, 0.4484, 0.2065, 0.437, 0.1415, 0.6866, 0.1112, 0.6806, 0.1265, 0.6301, 0.1467, 0.6341, 0.2571, 0.4077, 0.2789, 0.4295, 0.2382, 0.463, 0.2236, 0.4484, 0.1112, 0.6806, 0.08263, 0.6688, 0.1075, 0.6223, 0.1265, 0.6301, 0.2789, 0.4295, 0.2961, 0.4553, 0.2496, 0.4801, 0.2382, 0.463, 0.0, 0.5451, 0.0, 0.5142, 0.05247, 0.5193, 0.05247, 0.5399, 0.08263, 0.6688, 0.05692, 0.6516, 0.09037, 0.6108, 0.1075, 0.6223, 0.2961, 0.4553, 0.308, 0.4838, 0.2575, 0.4991, 0.2496, 0.4801, 0.0, 0.5142, 0.006033, 0.4838, 0.05649, 0.4991, 0.05247, 0.5193, 0.05692, 0.6516, 0.03505, 0.6297, 0.07581, 0.5963, 0.09037, 0.6108, 0.308, 0.4838, 0.314, 0.5142, 0.2615, 0.5193, 0.2575, 0.4991, 0.006033, 0.4838, 0.01787, 0.4553, 0.06437, 0.4801, 0.05649, 0.4991, 0.03505, 0.6297, 0.01787, 0.604, 0.06437, 0.5791, 0.07581, 0.5963, 0.314, 0.5142, 0.314, 0.5451, 0.2615, 0.5399, 0.2615, 0.5193, 0.01787, 0.4553, 0.03505, 0.4295, 0.07581, 0.463, 0.06437, 0.4801, 0.01787, 0.604, 0.006033, 0.5754, 0.05649, 0.5601, 0.06437, 0.5791, 0.314, 0.5451, 0.308, 0.5754, 0.2575, 0.5601, 0.2615, 0.5399, 0.03505, 0.4295, 0.05692, 0.4077, 0.09037, 0.4484, 0.07581, 0.463, 0.006033, 0.5754, 0.0, 0.5451, 0.05247, 0.5399, 0.05649, 0.5601, 0.308, 0.5754, 0.2961, 0.604, 0.2496, 0.5791, 0.2575, 0.5601, 0.05692, 0.4077, 0.08263, 0.3905, 0.1075, 0.437, 0.09037, 0.4484, 0.2961, 0.604, 0.2789, 0.6297, 0.2382, 0.5963, 0.2496, 0.5791, 0.08263, 0.3905, 0.1112, 0.3787, 0.1265, 0.4291, 0.1075, 0.437, 0.2789, 0.6297, 0.2571, 0.6516, 0.2236, 0.6108, 0.2382, 0.5963, 0.1112, 0.3787, 0.1415, 0.3726, 0.1467, 0.4251, 0.1265, 0.4291, 0.2571, 0.6516, 0.2314, 0.6688, 0.2065, 0.6223, 0.2236, 0.6108, 0.1415, 0.3726, 0.1725, 0.3726, 0.1673, 0.4251, 0.1467, 0.4251, 0.2738, 0.7585, 0.2756, 0.7781, 0.2575, 0.778, 0.2564, 0.7584, 0.2756, 0.7781, 0.2775, 0.8129, 0.2587, 0.8128, 0.2575, 0.778, 0.2895, 0.7585, 0.2919, 0.7782, 0.2756, 0.7781, 0.2738, 0.7585, 0.2919, 0.7782, 0.2944, 0.8129, 0.2775, 0.8129, 0.2756, 0.7781, 0.3028, 0.7586, 0.3058, 0.7783, 0.2919, 0.7782, 0.2895, 0.7585, 0.3058, 0.7783, 0.3088, 0.8131, 0.2944, 0.8129, 0.2919, 0.7782, 0.9746, 0.1748, 0.9764, 0.1552, 0.9927, 0.1551, 0.9902, 0.1747, 0.9764, 0.1552, 0.9782, 0.1204, 0.9951, 0.1203, 0.9927, 0.1551, 0.9572, 0.1748, 0.9583, 0.1552, 0.9764, 0.1552, 0.9746, 0.1748, 0.9583, 0.1552, 0.9594, 0.1204, 0.9782, 0.1204, 0.9764, 0.1552, 0.9387, 0.1749, 0.9391, 0.1552, 0.9583, 0.1552, 0.9572, 0.1748, 0.9391, 0.1552, 0.9395, 0.1205, 0.9594, 0.1204, 0.9583, 0.1552, 0.9199, 0.1749, 0.9195, 0.1552, 0.9391, 0.1552, 0.9387, 0.1749, 0.9195, 0.1552, 0.9191, 0.1205, 0.9395, 0.1205, 0.9391, 0.1552, 0.9014, 0.1748, 0.9003, 0.1552, 0.9195, 0.1552, 0.9199, 0.1749, 0.9003, 0.1552, 0.8992, 0.1204, 0.9191, 0.1205, 0.9195, 0.1552, 0.884, 0.1748, 0.8822, 0.1552, 0.9003, 0.1552, 0.9014, 0.1748, 0.8822, 0.1552, 0.8804, 0.1204, 0.8992, 0.1204, 0.9003, 0.1552, 0.8684, 0.1747, 0.8659, 0.1551, 0.8822, 0.1552, 0.884, 0.1748, 0.8659, 0.1551, 0.8635, 0.1203, 0.8804, 0.1204, 0.8822, 0.1552, 0.7115, 0.07196, 0.709, 0.09158, 0.6952, 0.0917, 0.6982, 0.07208, 0.709, 0.09158, 0.7066, 0.1264, 0.6922, 0.1265, 0.6952, 0.0917, 0.7271, 0.07187, 0.7253, 0.09149, 0.709, 0.09158, 0.7115, 0.07196, 0.7253, 0.09149, 0.7235, 0.1263, 0.7066, 0.1264, 0.709, 0.09158, 0.7445, 0.07181, 0.7434, 0.09142, 0.7253, 0.09149, 0.7271, 0.07187, 0.7434, 0.09142, 0.7423, 0.1262, 0.7235, 0.1263, 0.7253, 0.09149, 0.763, 0.07178, 0.7626, 0.09139, 0.7434, 0.09142, 0.7445, 0.07181, 0.7626, 0.09139, 0.7622, 0.1262, 0.7423, 0.1262, 0.7434, 0.09142, 0.7818, 0.07178, 0.7822, 0.09139, 0.7626, 0.09139, 0.763, 0.07178, 0.7822, 0.09139, 0.7826, 0.1262, 0.7622, 0.1262, 0.7626, 0.09139, 0.8003, 0.07181, 0.8014, 0.09142, 0.7822, 0.09139, 0.7818, 0.07178, 0.8014, 0.09142, 0.8025, 0.1262, 0.7826, 0.1262, 0.7822, 0.09139, 0.8177, 0.07187, 0.8195, 0.09149, 0.8014, 0.09142, 0.8003, 0.07181, 0.8195, 0.09149, 0.8213, 0.1263, 0.8025, 0.1262, 0.8014, 0.09142, 0.8334, 0.07196, 0.8358, 0.09158, 0.8195, 0.09149, 0.8177, 0.07187, 0.8358, 0.09158, 0.8382, 0.1264, 0.8213, 0.1263, 0.8195, 0.09149, 0.01696, 0.7585, 0.01384, 0.778, 0.0, 0.7777, 0.003651, 0.7582, 0.8496, 0.0917, 0.8526, 0.1265, 0.8382, 0.1264, 0.8358, 0.09158, 0.03261, 0.7589, 0.03012, 0.7785, 0.01384, 0.778, 0.01696, 0.7585, 0.03012, 0.7785, 0.02711, 0.8132, 0.01021, 0.8127, 0.01384, 0.778, 0.05, 0.7595, 0.04821, 0.779, 0.03012, 0.7785, 0.03261, 0.7589, 0.04821, 0.779, 0.04589, 0.8138, 0.02711, 0.8132, 0.03012, 0.7785, 0.06846, 0.7601, 0.0674, 0.7797, 0.04821, 0.779, 0.05, 0.7595, 0.0674, 0.7797, 0.06583, 0.8144, 0.04589, 0.8138, 0.04821, 0.779, 0.08727, 0.7607, 0.08698, 0.7803, 0.0674, 0.7797, 0.06846, 0.7601, 0.08698, 0.7803, 0.08616, 0.8151, 0.06583, 0.8144, 0.0674, 0.7797, 0.1057, 0.7614, 0.1062, 0.781, 0.08698, 0.7803, 0.08727, 0.7607, 0.1062, 0.781, 0.1061, 0.8158, 0.08616, 0.8151, 0.08698, 0.7803, 0.1231, 0.7621, 0.1243, 0.7817, 0.1062, 0.781, 0.1057, 0.7614, 0.1243, 0.7817, 0.1249, 0.8165, 0.1061, 0.8158, 0.1062, 0.781, 0.1388, 0.7627, 0.1405, 0.7824, 0.1243, 0.7817, 0.1231, 0.7621, 0.1405, 0.7824, 0.1418, 0.8172, 0.1249, 0.8165, 0.1243, 0.7817, 0.1521, 0.7633, 0.1544, 0.783, 0.1405, 0.7824, 0.1388, 0.7627, 0.1544, 0.783, 0.1561, 0.8178, 0.1418, 0.8172, 0.1405, 0.7824, 0.1832, 0.7585, 0.1814, 0.7782, 0.1652, 0.7783, 0.1676, 0.7586, 0.1814, 0.7782, 0.1797, 0.8129, 0.1627, 0.8131, 0.1652, 0.7783, 0.2006, 0.7585, 0.1995, 0.7781, 0.1814, 0.7782, 0.1832, 0.7585, 0.1995, 0.7781, 0.1984, 0.8129, 0.1797, 0.8129, 0.1814, 0.7782, 0.2191, 0.7584, 0.2187, 0.778, 0.1995, 0.7781, 0.2006, 0.7585, 0.2187, 0.778, 0.2184, 0.8128, 0.1984, 0.8129, 0.1995, 0.7781, 0.2379, 0.7584, 0.2383, 0.778, 0.2187, 0.778, 0.2191, 0.7584, 0.2383, 0.778, 0.2387, 0.8128, 0.2184, 0.8128, 0.2187, 0.778, 0.2564, 0.7584, 0.2575, 0.778, 0.2383, 0.778, 0.2379, 0.7584, 0.2575, 0.778, 0.2587, 0.8128, 0.2387, 0.8128, 0.2383, 0.778, 0.2775, 0.8129, 0.2812, 0.9331, 0.261, 0.9331, 0.2587, 0.8128])
me_cylinder.materials.append(mat_material_001)
me_cylinder.use_remesh_fix_poles = True
me_cylinder.use_remesh_preserve_attributes = False
me_cylinder.use_mirror_vertex_groups = False
me_cylinder.update()

# ---- objects
ob_cylinder = bpy.data.objects.new('Cylinder', me_cylinder)

# ---- transforms, parenting, visibility, modifiers, constraints
ob_cylinder.location = (0.0, 0.0, 0.0)
ob_cylinder.lineart.crease_threshold = 0.0
_m = ob_cylinder.modifiers.new('Subdivision', 'SUBSURF')
_m.uv_smooth = 'PRESERVE_CORNERS'
_m.levels = 3

# ---- collection membership
col_collection.objects.link(ob_cylinder)

# ---- scene / render settings (as saved in the file)
scene.frame_start = 1; scene.frame_end = 250; scene.frame_set(1)
scene.render.engine = 'BLENDER_EEVEE_NEXT'
scene.cycles.use_denoising = False
scene.cycles.samples = 128
scene.cycles.sampling_pattern = 'TABULATED_SOBOL'
scene.cycles.use_adaptive_sampling = False
scene.cycles.use_light_tree = False
scene.view_settings.view_transform = 'Filmic'
bpy.context.view_layer.update()

# ---- added for rendering (the .blend has no active camera and no usable light): camera, sun
cam_auto = bpy.data.cameras.new('AutoCamera')
cam_auto.lens = 50.0
cam_auto.sensor_width = 36.0
cam_auto.clip_end = 1000.0
ob_auto_camera = bpy.data.objects.new('AutoCamera', cam_auto)
scene.collection.objects.link(ob_auto_camera)
ob_auto_camera.location = (9.11573, -10.9389, 11.7823)
ob_auto_camera.rotation_euler = (1.09748, -7.21219e-08, 0.694738)
scene.camera = ob_auto_camera
light_auto_sun = bpy.data.lights.new('AutoSun', 'SUN')
light_auto_sun.energy = 3.0
light_auto_sun.angle = 0.0523599
ob_auto_sun = bpy.data.objects.new('AutoSun', light_auto_sun)
scene.collection.objects.link(ob_auto_sun)
ob_auto_sun.rotation_euler = (0.872665, 0.174533, 0.523599)
bpy.context.view_layer.update()
